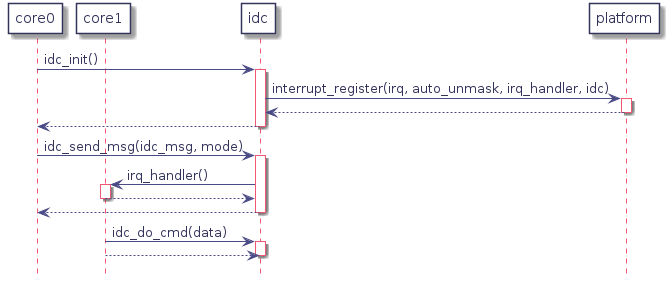

The diagram above was rendered by PlantUML. Its source (embedded in the PNG):
@startuml
hidefootbox
skinparam componentStyle uml2

skinparam defaultFontColor	#33335b

skinparam rectangle {
	color		#d6d6de
	backgroundColor	#ffffff
}

skinparam component {
	backgroundColor	#ffffff
	borderColor	#33335b
	arrowColor	#f05772
}

skinparam interface {
	backgroundColor	#ffffff
	borderColor	#f05772
}

skinparam class {
	backgroundColor	#ffffff
	borderColor	#33335b
	arrowColor	#f05772
}
skinparam stereotypeCBackgroundColor	#6fccdd

skinparam sequence {
	arrowColor		#4a4a86
	lifeLineBorderColor	#f05772
	groupBorderColor	#a1a1ca
	boxBorderColor		#a1a1ca
	dividerBorderColor	#d6d6de
	dividerBorderThickness	1
}
skinparam participant {
	borderColor		#33335b
	backgroundColor		#ffffff
}
skinparam actor {
	borderColor		#33335b
	backgroundColor		#ffffff
}

skinparam state {
	borderColor		#33335b
	backgroundColor		#ffffff
}

skinparam node {
	backgroundColor		#ffffff
}

skinparam note {
	backgroundColor 	#f6ed80
	borderColor		#d6d6de
}
participant core0
participant core1
participant idc
participant platform

core0 -> idc : idc_init()
   activate idc

   idc -> platform : interrupt_register(irq, auto_unmask, irq_handler, idc)
      activate platform
   idc <-- platform
   deactivate platform

core0 <-- idc
deactivate idc

core0 -> idc : idc_send_msg(idc_msg, mode)
   activate idc

   idc -> core1 : irq_handler()
      activate core1
   idc <-- core1
   deactivate core1
core0 <-- idc
deactivate idc

core1 -> idc : idc_do_cmd(data)
   activate idc
idc <-- core1
deactivate idc

@enduml